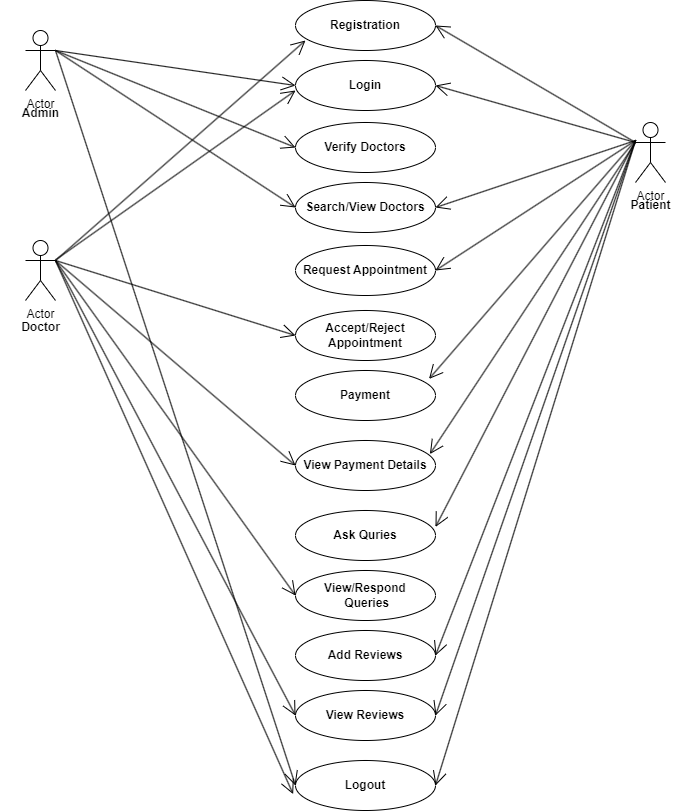

The diagram above was exported from draw.io. Its source (the exported page's mxGraphModel, read from the mxfile embedded in the PNG):
<mxGraphModel dx="656" dy="569" grid="1" gridSize="10" guides="1" tooltips="1" connect="1" arrows="1" fold="1" page="1" pageScale="1" pageWidth="850" pageHeight="1100" math="0" shadow="0">
  <root>
    <mxCell id="0" />
    <mxCell id="1" parent="0" />
    <mxCell id="LRHIlMdt-wD22ntAWOOq-1" value="Actor" style="shape=umlActor;verticalLabelPosition=bottom;verticalAlign=top;html=1;" parent="1" vertex="1">
      <mxGeometry x="60" y="240" width="30" height="60" as="geometry" />
    </mxCell>
    <mxCell id="LRHIlMdt-wD22ntAWOOq-4" value="Actor" style="shape=umlActor;verticalLabelPosition=bottom;verticalAlign=top;html=1;" parent="1" vertex="1">
      <mxGeometry x="670" y="332" width="30" height="60" as="geometry" />
    </mxCell>
    <mxCell id="LRHIlMdt-wD22ntAWOOq-5" value="Actor" style="shape=umlActor;verticalLabelPosition=bottom;verticalAlign=top;html=1;" parent="1" vertex="1">
      <mxGeometry x="60" y="450" width="30" height="60" as="geometry" />
    </mxCell>
    <mxCell id="LRHIlMdt-wD22ntAWOOq-6" value="Admin" style="text;align=center;fontStyle=1;verticalAlign=middle;spacingLeft=3;spacingRight=3;strokeColor=none;rotatable=0;points=[[0,0.5],[1,0.5]];portConstraint=eastwest;html=1;" parent="1" vertex="1">
      <mxGeometry x="35" y="310" width="80" height="26" as="geometry" />
    </mxCell>
    <mxCell id="LRHIlMdt-wD22ntAWOOq-7" value="Doctor" style="text;align=center;fontStyle=1;verticalAlign=middle;spacingLeft=3;spacingRight=3;strokeColor=none;rotatable=0;points=[[0,0.5],[1,0.5]];portConstraint=eastwest;html=1;" parent="1" vertex="1">
      <mxGeometry x="35" y="524" width="80" height="26" as="geometry" />
    </mxCell>
    <mxCell id="LRHIlMdt-wD22ntAWOOq-8" value="Patient" style="text;align=center;fontStyle=1;verticalAlign=middle;spacingLeft=3;spacingRight=3;strokeColor=none;rotatable=0;points=[[0,0.5],[1,0.5]];portConstraint=eastwest;html=1;" parent="1" vertex="1">
      <mxGeometry x="645" y="402" width="80" height="26" as="geometry" />
    </mxCell>
    <mxCell id="LRHIlMdt-wD22ntAWOOq-9" value="&lt;b&gt;Registration&lt;/b&gt;" style="ellipse;whiteSpace=wrap;html=1;" parent="1" vertex="1">
      <mxGeometry x="330" y="210" width="140" height="50" as="geometry" />
    </mxCell>
    <mxCell id="LRHIlMdt-wD22ntAWOOq-10" value="&lt;b&gt;Login&lt;/b&gt;" style="ellipse;whiteSpace=wrap;html=1;" parent="1" vertex="1">
      <mxGeometry x="330" y="270" width="140" height="50" as="geometry" />
    </mxCell>
    <mxCell id="LRHIlMdt-wD22ntAWOOq-11" value="&lt;b&gt;Verify Doctors&lt;/b&gt;" style="ellipse;whiteSpace=wrap;html=1;" parent="1" vertex="1">
      <mxGeometry x="330" y="332" width="140" height="50" as="geometry" />
    </mxCell>
    <mxCell id="LRHIlMdt-wD22ntAWOOq-12" value="&lt;b&gt;Search/View Doctors&lt;/b&gt;" style="ellipse;whiteSpace=wrap;html=1;" parent="1" vertex="1">
      <mxGeometry x="330" y="392" width="140" height="50" as="geometry" />
    </mxCell>
    <mxCell id="LRHIlMdt-wD22ntAWOOq-13" value="&lt;b&gt;Request Appointment&lt;/b&gt;" style="ellipse;whiteSpace=wrap;html=1;" parent="1" vertex="1">
      <mxGeometry x="330" y="455" width="140" height="50" as="geometry" />
    </mxCell>
    <mxCell id="LRHIlMdt-wD22ntAWOOq-14" value="&lt;b&gt;Accept/Reject&lt;br&gt;Appointment&lt;/b&gt;" style="ellipse;whiteSpace=wrap;html=1;" parent="1" vertex="1">
      <mxGeometry x="330" y="520" width="140" height="50" as="geometry" />
    </mxCell>
    <mxCell id="LRHIlMdt-wD22ntAWOOq-15" value="&lt;b&gt;Payment&lt;/b&gt;" style="ellipse;whiteSpace=wrap;html=1;" parent="1" vertex="1">
      <mxGeometry x="330" y="580" width="140" height="50" as="geometry" />
    </mxCell>
    <mxCell id="LRHIlMdt-wD22ntAWOOq-16" value="" style="endArrow=open;endFill=1;endSize=12;html=1;rounded=0;entryX=0;entryY=0.5;entryDx=0;entryDy=0;exitX=1;exitY=0.3333333333333333;exitDx=0;exitDy=0;exitPerimeter=0;" parent="1" source="LRHIlMdt-wD22ntAWOOq-1" target="LRHIlMdt-wD22ntAWOOq-10" edge="1">
      <mxGeometry width="160" relative="1" as="geometry">
        <mxPoint x="80" y="270" as="sourcePoint" />
        <mxPoint x="240" y="270" as="targetPoint" />
      </mxGeometry>
    </mxCell>
    <mxCell id="LRHIlMdt-wD22ntAWOOq-17" value="" style="endArrow=open;endFill=1;endSize=12;html=1;rounded=0;" parent="1" source="LRHIlMdt-wD22ntAWOOq-5" edge="1">
      <mxGeometry width="160" relative="1" as="geometry">
        <mxPoint x="90" y="280" as="sourcePoint" />
        <mxPoint x="330" y="300" as="targetPoint" />
      </mxGeometry>
    </mxCell>
    <mxCell id="LRHIlMdt-wD22ntAWOOq-18" value="" style="endArrow=open;endFill=1;endSize=12;html=1;rounded=0;exitX=1;exitY=0.3333333333333333;exitDx=0;exitDy=0;exitPerimeter=0;entryX=0.071;entryY=0.8;entryDx=0;entryDy=0;entryPerimeter=0;" parent="1" source="LRHIlMdt-wD22ntAWOOq-5" target="LRHIlMdt-wD22ntAWOOq-9" edge="1">
      <mxGeometry width="160" relative="1" as="geometry">
        <mxPoint x="100" y="479" as="sourcePoint" />
        <mxPoint x="340" y="310" as="targetPoint" />
      </mxGeometry>
    </mxCell>
    <mxCell id="LRHIlMdt-wD22ntAWOOq-19" value="" style="endArrow=open;endFill=1;endSize=12;html=1;rounded=0;exitX=0;exitY=0.3333333333333333;exitDx=0;exitDy=0;exitPerimeter=0;entryX=1;entryY=0.5;entryDx=0;entryDy=0;" parent="1" source="LRHIlMdt-wD22ntAWOOq-4" target="LRHIlMdt-wD22ntAWOOq-9" edge="1">
      <mxGeometry width="160" relative="1" as="geometry">
        <mxPoint x="100" y="480" as="sourcePoint" />
        <mxPoint x="350" y="260" as="targetPoint" />
      </mxGeometry>
    </mxCell>
    <mxCell id="LRHIlMdt-wD22ntAWOOq-20" value="" style="endArrow=open;endFill=1;endSize=12;html=1;rounded=0;entryX=1;entryY=0.5;entryDx=0;entryDy=0;exitX=0;exitY=0.3333333333333333;exitDx=0;exitDy=0;exitPerimeter=0;" parent="1" source="LRHIlMdt-wD22ntAWOOq-4" target="LRHIlMdt-wD22ntAWOOq-10" edge="1">
      <mxGeometry width="160" relative="1" as="geometry">
        <mxPoint x="650" y="380" as="sourcePoint" />
        <mxPoint x="480" y="245" as="targetPoint" />
      </mxGeometry>
    </mxCell>
    <mxCell id="LRHIlMdt-wD22ntAWOOq-21" value="&lt;b&gt;View Payment Details&lt;/b&gt;" style="ellipse;whiteSpace=wrap;html=1;" parent="1" vertex="1">
      <mxGeometry x="330" y="650" width="140" height="50" as="geometry" />
    </mxCell>
    <mxCell id="LRHIlMdt-wD22ntAWOOq-22" value="&lt;b&gt;Ask Quries&lt;/b&gt;" style="ellipse;whiteSpace=wrap;html=1;" parent="1" vertex="1">
      <mxGeometry x="330" y="720" width="140" height="50" as="geometry" />
    </mxCell>
    <mxCell id="LRHIlMdt-wD22ntAWOOq-23" value="&lt;b&gt;View/Respond&lt;br&gt;&amp;nbsp;Queries&lt;/b&gt;" style="ellipse;whiteSpace=wrap;html=1;" parent="1" vertex="1">
      <mxGeometry x="330" y="780" width="140" height="50" as="geometry" />
    </mxCell>
    <mxCell id="LRHIlMdt-wD22ntAWOOq-24" value="&lt;b&gt;Add Reviews&lt;/b&gt;" style="ellipse;whiteSpace=wrap;html=1;" parent="1" vertex="1">
      <mxGeometry x="330" y="840" width="140" height="50" as="geometry" />
    </mxCell>
    <mxCell id="LRHIlMdt-wD22ntAWOOq-25" value="" style="endArrow=open;endFill=1;endSize=12;html=1;rounded=0;entryX=0;entryY=0.5;entryDx=0;entryDy=0;" parent="1" target="LRHIlMdt-wD22ntAWOOq-11" edge="1">
      <mxGeometry width="160" relative="1" as="geometry">
        <mxPoint x="90" y="260" as="sourcePoint" />
        <mxPoint x="340" y="305" as="targetPoint" />
      </mxGeometry>
    </mxCell>
    <mxCell id="LRHIlMdt-wD22ntAWOOq-26" value="" style="endArrow=open;endFill=1;endSize=12;html=1;rounded=0;entryX=0;entryY=0.5;entryDx=0;entryDy=0;" parent="1" target="LRHIlMdt-wD22ntAWOOq-12" edge="1">
      <mxGeometry width="160" relative="1" as="geometry">
        <mxPoint x="90" y="260" as="sourcePoint" />
        <mxPoint x="340" y="367" as="targetPoint" />
      </mxGeometry>
    </mxCell>
    <mxCell id="LRHIlMdt-wD22ntAWOOq-27" value="&lt;b&gt;Logout&lt;/b&gt;" style="ellipse;whiteSpace=wrap;html=1;" parent="1" vertex="1">
      <mxGeometry x="330" y="970" width="140" height="50" as="geometry" />
    </mxCell>
    <mxCell id="LRHIlMdt-wD22ntAWOOq-28" value="" style="endArrow=open;endFill=1;endSize=12;html=1;rounded=0;entryX=1;entryY=0.5;entryDx=0;entryDy=0;" parent="1" target="LRHIlMdt-wD22ntAWOOq-12" edge="1">
      <mxGeometry width="160" relative="1" as="geometry">
        <mxPoint x="670" y="350" as="sourcePoint" />
        <mxPoint x="480" y="305" as="targetPoint" />
      </mxGeometry>
    </mxCell>
    <mxCell id="LRHIlMdt-wD22ntAWOOq-29" value="" style="endArrow=open;endFill=1;endSize=12;html=1;rounded=0;entryX=1;entryY=0.5;entryDx=0;entryDy=0;" parent="1" target="LRHIlMdt-wD22ntAWOOq-13" edge="1">
      <mxGeometry width="160" relative="1" as="geometry">
        <mxPoint x="670" y="350" as="sourcePoint" />
        <mxPoint x="480" y="427" as="targetPoint" />
      </mxGeometry>
    </mxCell>
    <mxCell id="LRHIlMdt-wD22ntAWOOq-30" value="" style="endArrow=open;endFill=1;endSize=12;html=1;rounded=0;entryX=0;entryY=0.5;entryDx=0;entryDy=0;" parent="1" target="LRHIlMdt-wD22ntAWOOq-14" edge="1">
      <mxGeometry width="160" relative="1" as="geometry">
        <mxPoint x="90" y="470" as="sourcePoint" />
        <mxPoint x="340" y="310" as="targetPoint" />
      </mxGeometry>
    </mxCell>
    <mxCell id="LRHIlMdt-wD22ntAWOOq-31" value="" style="endArrow=open;endFill=1;endSize=12;html=1;rounded=0;entryX=0.954;entryY=0.168;entryDx=0;entryDy=0;entryPerimeter=0;" parent="1" target="LRHIlMdt-wD22ntAWOOq-15" edge="1">
      <mxGeometry width="160" relative="1" as="geometry">
        <mxPoint x="670" y="350" as="sourcePoint" />
        <mxPoint x="480" y="490" as="targetPoint" />
      </mxGeometry>
    </mxCell>
    <mxCell id="LRHIlMdt-wD22ntAWOOq-32" value="" style="endArrow=open;endFill=1;endSize=12;html=1;rounded=0;entryX=0.96;entryY=0.272;entryDx=0;entryDy=0;entryPerimeter=0;exitX=0;exitY=0.3333333333333333;exitDx=0;exitDy=0;exitPerimeter=0;" parent="1" source="LRHIlMdt-wD22ntAWOOq-4" target="LRHIlMdt-wD22ntAWOOq-21" edge="1">
      <mxGeometry width="160" relative="1" as="geometry">
        <mxPoint x="680" y="360" as="sourcePoint" />
        <mxPoint x="474" y="598" as="targetPoint" />
      </mxGeometry>
    </mxCell>
    <mxCell id="LRHIlMdt-wD22ntAWOOq-33" value="" style="endArrow=open;endFill=1;endSize=12;html=1;rounded=0;entryX=0;entryY=0.5;entryDx=0;entryDy=0;exitX=1;exitY=0.3333333333333333;exitDx=0;exitDy=0;exitPerimeter=0;" parent="1" source="LRHIlMdt-wD22ntAWOOq-5" target="LRHIlMdt-wD22ntAWOOq-21" edge="1">
      <mxGeometry width="160" relative="1" as="geometry">
        <mxPoint x="100" y="480" as="sourcePoint" />
        <mxPoint x="340" y="555" as="targetPoint" />
      </mxGeometry>
    </mxCell>
    <mxCell id="LRHIlMdt-wD22ntAWOOq-35" value="" style="endArrow=open;endFill=1;endSize=12;html=1;rounded=0;entryX=1;entryY=0.328;entryDx=0;entryDy=0;entryPerimeter=0;" parent="1" target="LRHIlMdt-wD22ntAWOOq-22" edge="1">
      <mxGeometry width="160" relative="1" as="geometry">
        <mxPoint x="670" y="350" as="sourcePoint" />
        <mxPoint x="474" y="674" as="targetPoint" />
      </mxGeometry>
    </mxCell>
    <mxCell id="LRHIlMdt-wD22ntAWOOq-36" value="" style="endArrow=open;endFill=1;endSize=12;html=1;rounded=0;entryX=0;entryY=0.5;entryDx=0;entryDy=0;exitX=1;exitY=0.3333333333333333;exitDx=0;exitDy=0;exitPerimeter=0;" parent="1" source="LRHIlMdt-wD22ntAWOOq-5" target="LRHIlMdt-wD22ntAWOOq-23" edge="1">
      <mxGeometry width="160" relative="1" as="geometry">
        <mxPoint x="100" y="480" as="sourcePoint" />
        <mxPoint x="340" y="685" as="targetPoint" />
      </mxGeometry>
    </mxCell>
    <mxCell id="LRHIlMdt-wD22ntAWOOq-37" value="&lt;b&gt;View Reviews&lt;/b&gt;" style="ellipse;whiteSpace=wrap;html=1;" parent="1" vertex="1">
      <mxGeometry x="330" y="900" width="140" height="50" as="geometry" />
    </mxCell>
    <mxCell id="LRHIlMdt-wD22ntAWOOq-38" value="" style="endArrow=open;endFill=1;endSize=12;html=1;rounded=0;entryX=1;entryY=0.5;entryDx=0;entryDy=0;" parent="1" target="LRHIlMdt-wD22ntAWOOq-24" edge="1">
      <mxGeometry width="160" relative="1" as="geometry">
        <mxPoint x="670" y="350" as="sourcePoint" />
        <mxPoint x="480" y="746" as="targetPoint" />
      </mxGeometry>
    </mxCell>
    <mxCell id="LRHIlMdt-wD22ntAWOOq-39" value="" style="endArrow=open;endFill=1;endSize=12;html=1;rounded=0;entryX=1;entryY=0.5;entryDx=0;entryDy=0;" parent="1" target="LRHIlMdt-wD22ntAWOOq-37" edge="1">
      <mxGeometry width="160" relative="1" as="geometry">
        <mxPoint x="670" y="350" as="sourcePoint" />
        <mxPoint x="480" y="875" as="targetPoint" />
      </mxGeometry>
    </mxCell>
    <mxCell id="LRHIlMdt-wD22ntAWOOq-40" value="" style="endArrow=open;endFill=1;endSize=12;html=1;rounded=0;entryX=0;entryY=0.5;entryDx=0;entryDy=0;exitX=1;exitY=0.3333333333333333;exitDx=0;exitDy=0;exitPerimeter=0;" parent="1" source="LRHIlMdt-wD22ntAWOOq-5" target="LRHIlMdt-wD22ntAWOOq-37" edge="1">
      <mxGeometry width="160" relative="1" as="geometry">
        <mxPoint x="100" y="480" as="sourcePoint" />
        <mxPoint x="340" y="815" as="targetPoint" />
      </mxGeometry>
    </mxCell>
    <mxCell id="LRHIlMdt-wD22ntAWOOq-41" value="" style="endArrow=open;endFill=1;endSize=12;html=1;rounded=0;entryX=0;entryY=0.5;entryDx=0;entryDy=0;" parent="1" target="LRHIlMdt-wD22ntAWOOq-27" edge="1">
      <mxGeometry width="160" relative="1" as="geometry">
        <mxPoint x="90" y="260" as="sourcePoint" />
        <mxPoint x="340" y="427" as="targetPoint" />
      </mxGeometry>
    </mxCell>
    <mxCell id="LRHIlMdt-wD22ntAWOOq-42" value="" style="endArrow=open;endFill=1;endSize=12;html=1;rounded=0;entryX=-0.017;entryY=0.672;entryDx=0;entryDy=0;entryPerimeter=0;" parent="1" target="LRHIlMdt-wD22ntAWOOq-27" edge="1">
      <mxGeometry width="160" relative="1" as="geometry">
        <mxPoint x="90" y="470" as="sourcePoint" />
        <mxPoint x="340" y="935" as="targetPoint" />
      </mxGeometry>
    </mxCell>
    <mxCell id="LRHIlMdt-wD22ntAWOOq-43" value="" style="endArrow=open;endFill=1;endSize=12;html=1;rounded=0;entryX=1;entryY=0.5;entryDx=0;entryDy=0;" parent="1" target="LRHIlMdt-wD22ntAWOOq-27" edge="1">
      <mxGeometry width="160" relative="1" as="geometry">
        <mxPoint x="670" y="350" as="sourcePoint" />
        <mxPoint x="480" y="935" as="targetPoint" />
      </mxGeometry>
    </mxCell>
  </root>
</mxGraphModel>